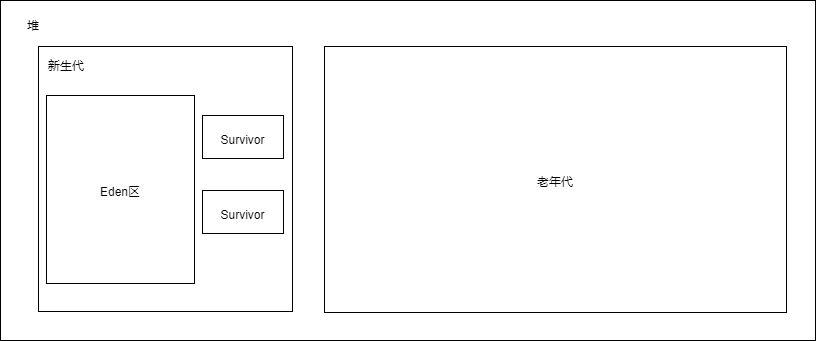

The diagram above was exported from draw.io. Its source (the exported page's mxGraphModel, read from the mxfile embedded in the PNG):
<mxGraphModel dx="1038" dy="531" grid="0" gridSize="10" guides="1" tooltips="1" connect="1" arrows="1" fold="1" page="0" pageScale="1" pageWidth="1700" pageHeight="1100" math="0" shadow="0">
  <root>
    <mxCell id="0" />
    <mxCell id="1" parent="0" />
    <mxCell id="qUtIUKEPG4wZN33aYxr5-1" value="" style="rounded=0;whiteSpace=wrap;html=1;" vertex="1" parent="1">
      <mxGeometry x="20" y="56" width="815" height="340" as="geometry" />
    </mxCell>
    <mxCell id="qUtIUKEPG4wZN33aYxr5-2" value="堆" style="text;html=1;strokeColor=none;fillColor=none;align=center;verticalAlign=middle;whiteSpace=wrap;rounded=0;" vertex="1" parent="1">
      <mxGeometry x="33" y="69" width="40" height="20" as="geometry" />
    </mxCell>
    <mxCell id="qUtIUKEPG4wZN33aYxr5-3" value="" style="rounded=0;whiteSpace=wrap;html=1;" vertex="1" parent="1">
      <mxGeometry x="58" y="102" width="254" height="265" as="geometry" />
    </mxCell>
    <mxCell id="qUtIUKEPG4wZN33aYxr5-4" value="新生代" style="text;html=1;strokeColor=none;fillColor=none;align=center;verticalAlign=middle;whiteSpace=wrap;rounded=0;" vertex="1" parent="1">
      <mxGeometry x="66" y="109" width="40" height="20" as="geometry" />
    </mxCell>
    <mxCell id="qUtIUKEPG4wZN33aYxr5-5" value="老年代" style="rounded=0;whiteSpace=wrap;html=1;" vertex="1" parent="1">
      <mxGeometry x="344" y="102" width="462" height="266" as="geometry" />
    </mxCell>
    <mxCell id="qUtIUKEPG4wZN33aYxr5-6" value="Eden区" style="rounded=0;whiteSpace=wrap;html=1;" vertex="1" parent="1">
      <mxGeometry x="66" y="151" width="148" height="188" as="geometry" />
    </mxCell>
    <mxCell id="qUtIUKEPG4wZN33aYxr5-8" value="Survivor" style="rounded=0;whiteSpace=wrap;html=1;" vertex="1" parent="1">
      <mxGeometry x="222" y="171" width="81" height="43" as="geometry" />
    </mxCell>
    <mxCell id="qUtIUKEPG4wZN33aYxr5-9" value="Survivor" style="rounded=0;whiteSpace=wrap;html=1;" vertex="1" parent="1">
      <mxGeometry x="222" y="246" width="81" height="43" as="geometry" />
    </mxCell>
  </root>
</mxGraphModel>